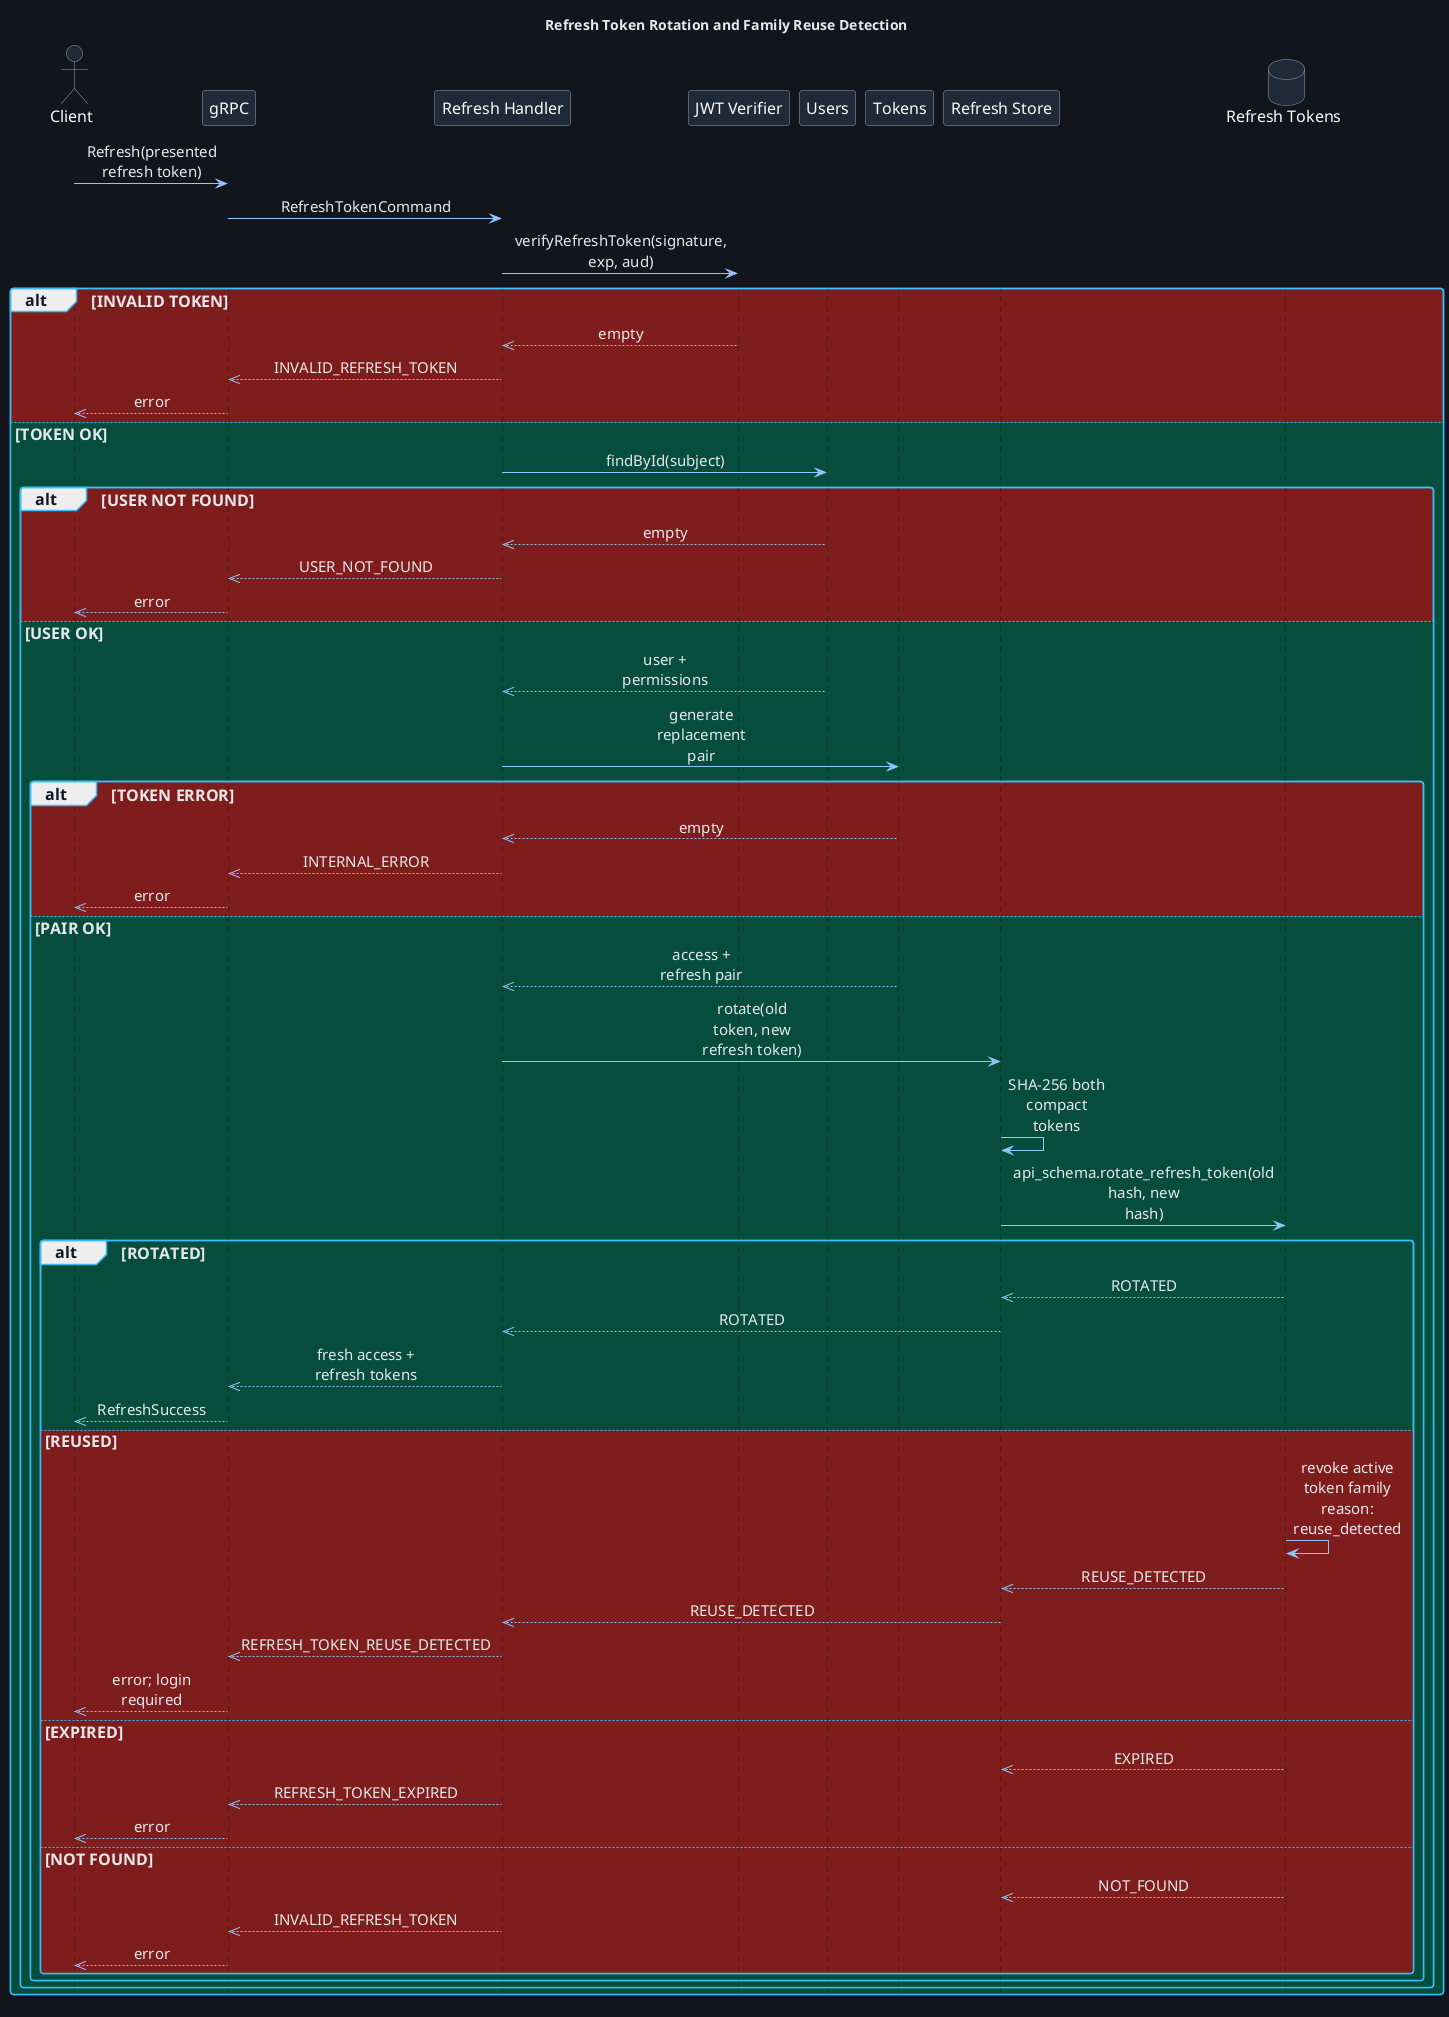

The diagram above was rendered by PlantUML. Its source (embedded in the PNG):
@startuml RefreshRotation
!include ../themes/dark-theme.puml
title Refresh Token Rotation and Family Reuse Detection
hide footbox

actor Client
participant "gRPC" as Grpc
participant "Refresh Handler" as Handler
participant "JWT Verifier" as Verifier
participant "Users" as Users
participant "Tokens" as Tokens
participant "Refresh Store" as Store
database "Refresh Tokens" as Db

Client -> Grpc: Refresh(presented refresh token)
Grpc -> Handler: RefreshTokenCommand
Handler -> Verifier: verifyRefreshToken(signature, exp, aud)
alt #7f1d1d INVALID TOKEN
  Verifier -->> Handler: empty
  Handler -->> Grpc: INVALID_REFRESH_TOKEN
  Grpc -->> Client: error
else #064e3b TOKEN OK
  Handler -> Users: findById(subject)
  alt #7f1d1d USER NOT FOUND
    Users -->> Handler: empty
    Handler -->> Grpc: USER_NOT_FOUND
    Grpc -->> Client: error
  else #064e3b USER OK
    Users -->> Handler: user + permissions
    Handler -> Tokens: generate replacement pair
    alt #7f1d1d TOKEN ERROR
      Tokens -->> Handler: empty
      Handler -->> Grpc: INTERNAL_ERROR
      Grpc -->> Client: error
    else #064e3b PAIR OK
      Tokens -->> Handler: access + refresh pair
      Handler -> Store: rotate(old token, new refresh token)
      Store -> Store: SHA-256 both compact tokens
      Store -> Db: api_schema.rotate_refresh_token(old hash, new hash)
      alt #064e3b ROTATED
        Db -->> Store: ROTATED
        Store -->> Handler: ROTATED
        Handler -->> Grpc: fresh access + refresh tokens
        Grpc -->> Client: RefreshSuccess
      else #7f1d1d REUSED
        Db -> Db: revoke active token family\nreason: reuse_detected
        Db -->> Store: REUSE_DETECTED
        Store -->> Handler: REUSE_DETECTED
        Handler -->> Grpc: REFRESH_TOKEN_REUSE_DETECTED
        Grpc -->> Client: error; login required
      else #7f1d1d EXPIRED
        Db -->> Store: EXPIRED
        Handler -->> Grpc: REFRESH_TOKEN_EXPIRED
        Grpc -->> Client: error
      else #7f1d1d NOT FOUND
        Db -->> Store: NOT_FOUND
        Handler -->> Grpc: INVALID_REFRESH_TOKEN
        Grpc -->> Client: error
      end
    end
  end
end
@enduml